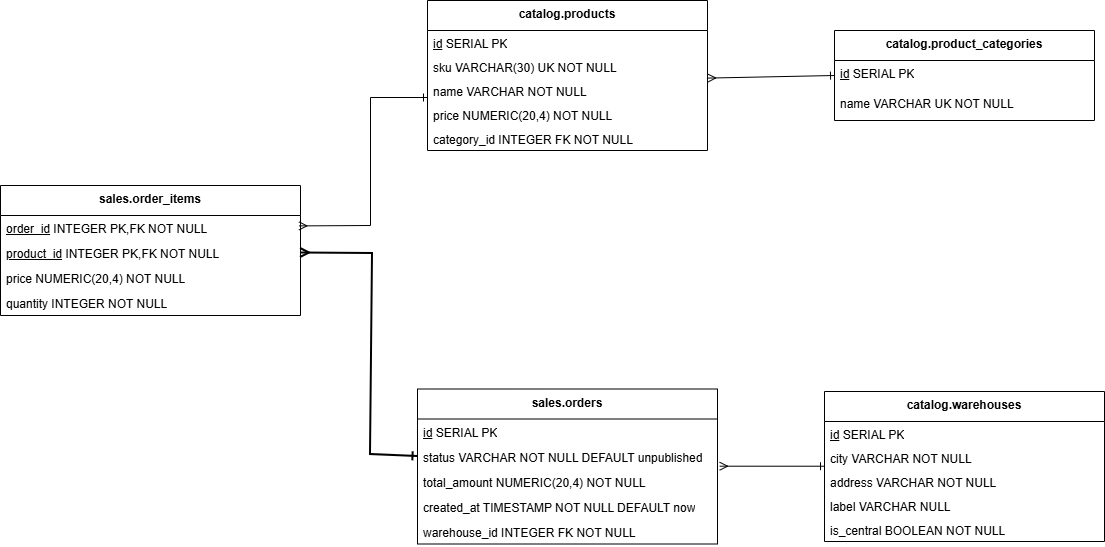

The diagram above was exported from draw.io. Its source (the exported page's mxGraphModel, read from the mxfile embedded in the PNG):
<mxGraphModel dx="2184" dy="1234" grid="0" gridSize="10" guides="1" tooltips="1" connect="1" arrows="1" fold="1" page="0" pageScale="1" pageWidth="827" pageHeight="1169" math="0" shadow="0">
  <root>
    <mxCell id="0" />
    <mxCell id="1" parent="0" />
    <mxCell id="4ukuB4-FxOLlu8y5KaFM-1" parent="1" style="swimlane;fontStyle=1;align=center;verticalAlign=top;childLayout=stackLayout;horizontal=1;startSize=30;horizontalStack=0;resizeParent=1;resizeParentMax=0;collapsible=0;marginBottom=0;whiteSpace=wrap;html=1;" value="catalog.product_categories" vertex="1">
      <mxGeometry height="90" width="260" x="177" y="-168" as="geometry" />
    </mxCell>
    <mxCell id="4ukuB4-FxOLlu8y5KaFM-2" parent="4ukuB4-FxOLlu8y5KaFM-1" style="text;strokeColor=none;fillColor=none;align=left;verticalAlign=top;spacingLeft=4;spacingRight=4;overflow=hidden;rotatable=0;points=[[0,0.5],[1,0.5]];portConstraint=eastwest;whiteSpace=wrap;html=1;" value="&lt;u&gt;id&lt;/u&gt; SERIAL PK" vertex="1">
      <mxGeometry height="30" width="260" y="30" as="geometry" />
    </mxCell>
    <mxCell id="4ukuB4-FxOLlu8y5KaFM-3" parent="4ukuB4-FxOLlu8y5KaFM-1" style="text;strokeColor=none;fillColor=none;align=left;verticalAlign=top;spacingLeft=4;spacingRight=4;overflow=hidden;rotatable=0;points=[[0,0.5],[1,0.5]];portConstraint=eastwest;whiteSpace=wrap;html=1;" value="name VARCHAR UK NOT NULL" vertex="1">
      <mxGeometry height="30" width="260" y="60" as="geometry" />
    </mxCell>
    <mxCell id="4ukuB4-FxOLlu8y5KaFM-4" parent="1" style="swimlane;fontStyle=1;align=center;verticalAlign=top;childLayout=stackLayout;horizontal=1;startSize=30;horizontalStack=0;resizeParent=1;resizeParentMax=0;collapsible=0;marginBottom=0;whiteSpace=wrap;html=1;" value="catalog.products" vertex="1">
      <mxGeometry height="150" width="280" x="-230" y="-198" as="geometry" />
    </mxCell>
    <mxCell id="4ukuB4-FxOLlu8y5KaFM-5" parent="4ukuB4-FxOLlu8y5KaFM-4" style="text;strokeColor=none;fillColor=none;align=left;verticalAlign=top;spacingLeft=4;spacingRight=4;overflow=hidden;rotatable=0;points=[[0,0.5],[1,0.5]];portConstraint=eastwest;whiteSpace=wrap;html=1;" value="&lt;u&gt;id&lt;/u&gt; SERIAL PK" vertex="1">
      <mxGeometry height="24" width="280" y="30" as="geometry" />
    </mxCell>
    <mxCell id="4ukuB4-FxOLlu8y5KaFM-6" parent="4ukuB4-FxOLlu8y5KaFM-4" style="text;strokeColor=none;fillColor=none;align=left;verticalAlign=top;spacingLeft=4;spacingRight=4;overflow=hidden;rotatable=0;points=[[0,0.5],[1,0.5]];portConstraint=eastwest;whiteSpace=wrap;html=1;" value="sku VARCHAR(30) UK NOT NULL" vertex="1">
      <mxGeometry height="24" width="280" y="54" as="geometry" />
    </mxCell>
    <mxCell id="4ukuB4-FxOLlu8y5KaFM-7" parent="4ukuB4-FxOLlu8y5KaFM-4" style="text;strokeColor=none;fillColor=none;align=left;verticalAlign=top;spacingLeft=4;spacingRight=4;overflow=hidden;rotatable=0;points=[[0,0.5],[1,0.5]];portConstraint=eastwest;whiteSpace=wrap;html=1;" value="name VARCHAR NOT NULL" vertex="1">
      <mxGeometry height="24" width="280" y="78" as="geometry" />
    </mxCell>
    <mxCell id="4ukuB4-FxOLlu8y5KaFM-8" parent="4ukuB4-FxOLlu8y5KaFM-4" style="text;strokeColor=none;fillColor=none;align=left;verticalAlign=top;spacingLeft=4;spacingRight=4;overflow=hidden;rotatable=0;points=[[0,0.5],[1,0.5]];portConstraint=eastwest;whiteSpace=wrap;html=1;" value="price NUMERIC(20,4) NOT NULL" vertex="1">
      <mxGeometry height="24" width="280" y="102" as="geometry" />
    </mxCell>
    <mxCell id="4ukuB4-FxOLlu8y5KaFM-9" parent="4ukuB4-FxOLlu8y5KaFM-4" style="text;strokeColor=none;fillColor=none;align=left;verticalAlign=top;spacingLeft=4;spacingRight=4;overflow=hidden;rotatable=0;points=[[0,0.5],[1,0.5]];portConstraint=eastwest;whiteSpace=wrap;html=1;" value="category_id INTEGER FK NOT NULL" vertex="1">
      <mxGeometry height="24" width="280" y="126" as="geometry" />
    </mxCell>
    <mxCell id="4ukuB4-FxOLlu8y5KaFM-10" parent="1" style="swimlane;fontStyle=1;align=center;verticalAlign=top;childLayout=stackLayout;horizontal=1;startSize=30;horizontalStack=0;resizeParent=1;resizeParentMax=0;collapsible=0;marginBottom=0;whiteSpace=wrap;html=1;" value="catalog.warehouses" vertex="1">
      <mxGeometry height="150" width="280" x="167" y="193" as="geometry" />
    </mxCell>
    <mxCell id="4ukuB4-FxOLlu8y5KaFM-11" parent="4ukuB4-FxOLlu8y5KaFM-10" style="text;strokeColor=none;fillColor=none;align=left;verticalAlign=top;spacingLeft=4;spacingRight=4;overflow=hidden;rotatable=0;points=[[0,0.5],[1,0.5]];portConstraint=eastwest;whiteSpace=wrap;html=1;" value="&lt;u&gt;id&lt;/u&gt; SERIAL PK" vertex="1">
      <mxGeometry height="24" width="280" y="30" as="geometry" />
    </mxCell>
    <mxCell id="4ukuB4-FxOLlu8y5KaFM-12" parent="4ukuB4-FxOLlu8y5KaFM-10" style="text;strokeColor=none;fillColor=none;align=left;verticalAlign=top;spacingLeft=4;spacingRight=4;overflow=hidden;rotatable=0;points=[[0,0.5],[1,0.5]];portConstraint=eastwest;whiteSpace=wrap;html=1;" value="city VARCHAR NOT NULL" vertex="1">
      <mxGeometry height="24" width="280" y="54" as="geometry" />
    </mxCell>
    <mxCell id="4ukuB4-FxOLlu8y5KaFM-13" parent="4ukuB4-FxOLlu8y5KaFM-10" style="text;strokeColor=none;fillColor=none;align=left;verticalAlign=top;spacingLeft=4;spacingRight=4;overflow=hidden;rotatable=0;points=[[0,0.5],[1,0.5]];portConstraint=eastwest;whiteSpace=wrap;html=1;" value="address VARCHAR NOT NULL" vertex="1">
      <mxGeometry height="24" width="280" y="78" as="geometry" />
    </mxCell>
    <mxCell id="4ukuB4-FxOLlu8y5KaFM-14" parent="4ukuB4-FxOLlu8y5KaFM-10" style="text;strokeColor=none;fillColor=none;align=left;verticalAlign=top;spacingLeft=4;spacingRight=4;overflow=hidden;rotatable=0;points=[[0,0.5],[1,0.5]];portConstraint=eastwest;whiteSpace=wrap;html=1;" value="label VARCHAR NULL" vertex="1">
      <mxGeometry height="24" width="280" y="102" as="geometry" />
    </mxCell>
    <mxCell id="4ukuB4-FxOLlu8y5KaFM-15" parent="4ukuB4-FxOLlu8y5KaFM-10" style="text;strokeColor=none;fillColor=none;align=left;verticalAlign=top;spacingLeft=4;spacingRight=4;overflow=hidden;rotatable=0;points=[[0,0.5],[1,0.5]];portConstraint=eastwest;whiteSpace=wrap;html=1;" value="is_central BOOLEAN NOT NULL" vertex="1">
      <mxGeometry height="24" width="280" y="126" as="geometry" />
    </mxCell>
    <mxCell id="4ukuB4-FxOLlu8y5KaFM-16" parent="1" style="swimlane;fontStyle=1;align=center;verticalAlign=top;childLayout=stackLayout;horizontal=1;startSize=30;horizontalStack=0;resizeParent=1;resizeParentMax=0;collapsible=0;marginBottom=0;whiteSpace=wrap;html=1;" value="sales.orders" vertex="1">
      <mxGeometry height="155" width="300" x="-240" y="190.5" as="geometry" />
    </mxCell>
    <mxCell id="4ukuB4-FxOLlu8y5KaFM-17" parent="4ukuB4-FxOLlu8y5KaFM-16" style="text;strokeColor=none;fillColor=none;align=left;verticalAlign=top;spacingLeft=4;spacingRight=4;overflow=hidden;rotatable=0;points=[[0,0.5],[1,0.5]];portConstraint=eastwest;whiteSpace=wrap;html=1;" value="&lt;u&gt;id&lt;/u&gt; SERIAL PK" vertex="1">
      <mxGeometry height="25" width="300" y="30" as="geometry" />
    </mxCell>
    <mxCell id="4ukuB4-FxOLlu8y5KaFM-18" parent="4ukuB4-FxOLlu8y5KaFM-16" style="text;strokeColor=none;fillColor=none;align=left;verticalAlign=top;spacingLeft=4;spacingRight=4;overflow=hidden;rotatable=0;points=[[0,0.5],[1,0.5]];portConstraint=eastwest;whiteSpace=wrap;html=1;" value="status VARCHAR NOT NULL DEFAULT unpublished" vertex="1">
      <mxGeometry height="25" width="300" y="55" as="geometry" />
    </mxCell>
    <mxCell id="4ukuB4-FxOLlu8y5KaFM-19" parent="4ukuB4-FxOLlu8y5KaFM-16" style="text;strokeColor=none;fillColor=none;align=left;verticalAlign=top;spacingLeft=4;spacingRight=4;overflow=hidden;rotatable=0;points=[[0,0.5],[1,0.5]];portConstraint=eastwest;whiteSpace=wrap;html=1;" value="total_amount NUMERIC(20,4) NOT NULL" vertex="1">
      <mxGeometry height="25" width="300" y="80" as="geometry" />
    </mxCell>
    <mxCell id="4ukuB4-FxOLlu8y5KaFM-20" parent="4ukuB4-FxOLlu8y5KaFM-16" style="text;strokeColor=none;fillColor=none;align=left;verticalAlign=top;spacingLeft=4;spacingRight=4;overflow=hidden;rotatable=0;points=[[0,0.5],[1,0.5]];portConstraint=eastwest;whiteSpace=wrap;html=1;" value="created_at TIMESTAMP NOT NULL DEFAULT now" vertex="1">
      <mxGeometry height="25" width="300" y="105" as="geometry" />
    </mxCell>
    <mxCell id="4ukuB4-FxOLlu8y5KaFM-21" parent="4ukuB4-FxOLlu8y5KaFM-16" style="text;strokeColor=none;fillColor=none;align=left;verticalAlign=top;spacingLeft=4;spacingRight=4;overflow=hidden;rotatable=0;points=[[0,0.5],[1,0.5]];portConstraint=eastwest;whiteSpace=wrap;html=1;" value="warehouse_id INTEGER FK NOT NULL" vertex="1">
      <mxGeometry height="25" width="300" y="130" as="geometry" />
    </mxCell>
    <mxCell id="4ukuB4-FxOLlu8y5KaFM-22" parent="1" style="swimlane;fontStyle=1;align=center;verticalAlign=top;childLayout=stackLayout;horizontal=1;startSize=30;horizontalStack=0;resizeParent=1;resizeParentMax=0;collapsible=0;marginBottom=0;whiteSpace=wrap;html=1;" value="sales.order_items" vertex="1">
      <mxGeometry height="130" width="300" x="-657" y="-13" as="geometry" />
    </mxCell>
    <mxCell id="4ukuB4-FxOLlu8y5KaFM-23" parent="4ukuB4-FxOLlu8y5KaFM-22" style="text;strokeColor=none;fillColor=none;align=left;verticalAlign=top;spacingLeft=4;spacingRight=4;overflow=hidden;rotatable=0;points=[[0,0.5],[1,0.5]];portConstraint=eastwest;whiteSpace=wrap;html=1;" value="&lt;u&gt;order_id&lt;/u&gt; INTEGER PK,FK NOT NULL" vertex="1">
      <mxGeometry height="25" width="300" y="30" as="geometry" />
    </mxCell>
    <mxCell id="4ukuB4-FxOLlu8y5KaFM-24" parent="4ukuB4-FxOLlu8y5KaFM-22" style="text;strokeColor=none;fillColor=none;align=left;verticalAlign=top;spacingLeft=4;spacingRight=4;overflow=hidden;rotatable=0;points=[[0,0.5],[1,0.5]];portConstraint=eastwest;whiteSpace=wrap;html=1;" value="&lt;u&gt;product_id&lt;/u&gt; INTEGER PK,FK NOT NULL" vertex="1">
      <mxGeometry height="25" width="300" y="55" as="geometry" />
    </mxCell>
    <mxCell id="4ukuB4-FxOLlu8y5KaFM-25" parent="4ukuB4-FxOLlu8y5KaFM-22" style="text;strokeColor=none;fillColor=none;align=left;verticalAlign=top;spacingLeft=4;spacingRight=4;overflow=hidden;rotatable=0;points=[[0,0.5],[1,0.5]];portConstraint=eastwest;whiteSpace=wrap;html=1;" value="price NUMERIC(20,4) NOT NULL" vertex="1">
      <mxGeometry height="25" width="300" y="80" as="geometry" />
    </mxCell>
    <mxCell id="4ukuB4-FxOLlu8y5KaFM-26" parent="4ukuB4-FxOLlu8y5KaFM-22" style="text;strokeColor=none;fillColor=none;align=left;verticalAlign=top;spacingLeft=4;spacingRight=4;overflow=hidden;rotatable=0;points=[[0,0.5],[1,0.5]];portConstraint=eastwest;whiteSpace=wrap;html=1;" value="quantity INTEGER NOT NULL" vertex="1">
      <mxGeometry height="25" width="300" y="105" as="geometry" />
    </mxCell>
    <mxCell id="4ukuB4-FxOLlu8y5KaFM-27" edge="1" parent="1" source="4ukuB4-FxOLlu8y5KaFM-2" style="endArrow=ERmany;startArrow=ERone;endFill=0;startFill=0;html=1;rounded=0;exitX=0;exitY=0.5;entryX=1.001;entryY=0.983;exitDx=0;exitDy=0;entryDx=0;entryDy=0;entryPerimeter=0;" target="4ukuB4-FxOLlu8y5KaFM-6">
      <mxGeometry relative="1" as="geometry" />
    </mxCell>
    <mxCell id="4ukuB4-FxOLlu8y5KaFM-28" edge="1" parent="1" source="4ukuB4-FxOLlu8y5KaFM-12" style="endArrow=ERmany;startArrow=ERone;endFill=0;startFill=0;html=1;rounded=0;entryX=1.007;entryY=-0.112;entryDx=0;entryDy=0;exitX=0;exitY=0.863;exitDx=0;exitDy=0;entryPerimeter=0;exitPerimeter=0;" target="4ukuB4-FxOLlu8y5KaFM-19">
      <mxGeometry relative="1" as="geometry">
        <mxPoint x="-99" y="201" as="sourcePoint" />
      </mxGeometry>
    </mxCell>
    <mxCell id="4ukuB4-FxOLlu8y5KaFM-29" edge="1" parent="1" source="4ukuB4-FxOLlu8y5KaFM-18" style="endArrow=ERmany;startArrow=ERone;endFill=0;startFill=0;html=1;rounded=0;exitX=0;exitY=0.5;entryX=1;entryY=0.5;strokeWidth=2;entryDx=0;entryDy=0;exitDx=0;exitDy=0;" target="4ukuB4-FxOLlu8y5KaFM-24">
      <mxGeometry relative="1" as="geometry">
        <Array as="points">
          <mxPoint x="-287" y="256" />
          <mxPoint x="-285" y="55" />
        </Array>
      </mxGeometry>
    </mxCell>
    <mxCell id="4ukuB4-FxOLlu8y5KaFM-30" edge="1" parent="1" style="endArrow=ERmany;startArrow=ERone;endFill=0;startFill=0;html=1;rounded=0;entryX=0.995;entryY=0.136;entryDx=0;entryDy=0;exitX=0;exitY=0.5;exitDx=0;exitDy=0;entryPerimeter=0;">
      <mxGeometry relative="1" as="geometry">
        <Array as="points">
          <mxPoint x="-287" y="-101" />
          <mxPoint x="-287" y="27" />
        </Array>
        <mxPoint x="-230" y="-101" as="sourcePoint" />
        <mxPoint x="-358.5" y="27.40000000000009" as="targetPoint" />
      </mxGeometry>
    </mxCell>
  </root>
</mxGraphModel>